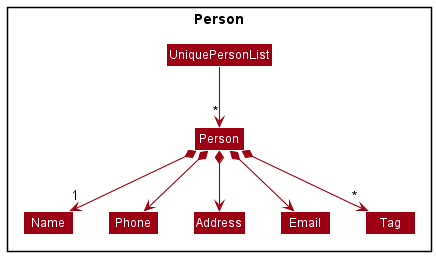

The diagram above was rendered by PlantUML. Its source (embedded in the PNG):
@startuml
!include style.puml
skinparam arrowThickness 1.1
skinparam arrowColor MODEL_COLOR
skinparam classBackgroundColor MODEL_COLOR

Package Person <<Rectangle>>{
class UniquePersonList
class Person
class Name
class Phone
class Email
class Address
class Tag
}

UniquePersonList --> "*" Person
Person *--> "1" Name
Person *--> Phone
Person *--> Email
Person *--> Address
Person *--> "*" Tag

Name -[hidden]right-> Phone
Phone -[hidden]right-> Address
Address -[hidden]right-> Email
@enduml